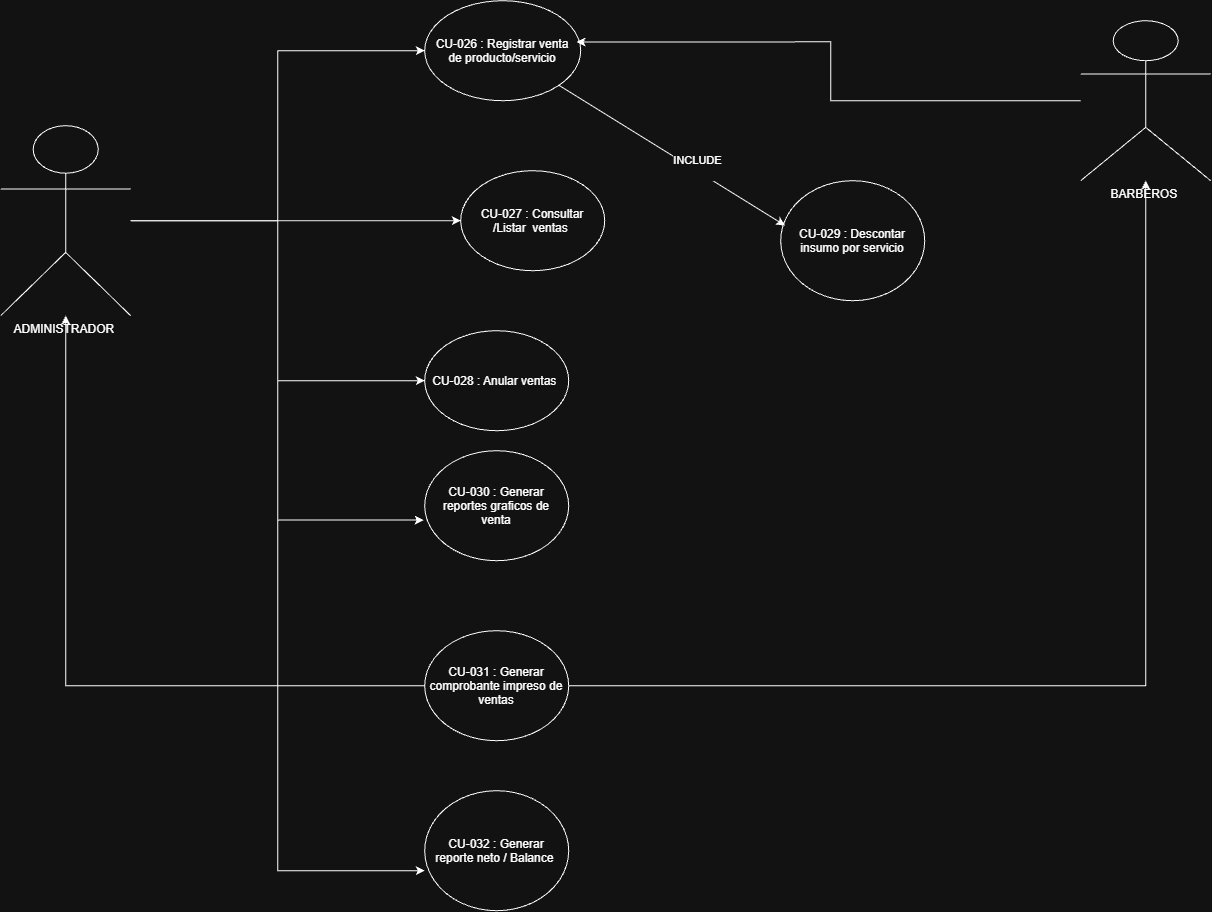

The diagram above was exported from draw.io. Its source (the exported page's mxGraphModel, read from the mxfile embedded in the PNG):
<mxGraphModel dx="3109" dy="2431" grid="1" gridSize="10" guides="1" tooltips="1" connect="1" arrows="1" fold="1" page="1" pageScale="1" pageWidth="827" pageHeight="1169" math="0" shadow="0">
  <root>
    <mxCell id="0" />
    <mxCell id="1" parent="0" />
    <mxCell id="NJaYKvQCgtam20k1vxx1-1" parent="1" style="ellipse;whiteSpace=wrap;html=1;shapeInside=1;" value="CU-026 : Registrar venta de producto/servicio" vertex="1">
      <mxGeometry height="100" width="156" x="-196" y="-440" as="geometry" />
    </mxCell>
    <mxCell id="NJaYKvQCgtam20k1vxx1-2" parent="1" style="ellipse;whiteSpace=wrap;html=1;shapeInside=1;" value="CU-027 : Consultar /Listar&amp;nbsp; ventas&amp;nbsp;" vertex="1">
      <mxGeometry height="100" width="144" x="-160" y="-270" as="geometry" />
    </mxCell>
    <mxCell id="NJaYKvQCgtam20k1vxx1-3" parent="1" style="ellipse;whiteSpace=wrap;html=1;shapeInside=1;" value="CU-028 : Anular ventas&amp;nbsp;" vertex="1">
      <mxGeometry height="100" width="144" x="-196" y="-110" as="geometry" />
    </mxCell>
    <mxCell id="NJaYKvQCgtam20k1vxx1-5" parent="1" style="ellipse;whiteSpace=wrap;html=1;shapeInside=1;" value="CU-030 : Generar reportes graficos de venta" vertex="1">
      <mxGeometry height="110" width="144" x="-196" y="10" as="geometry" />
    </mxCell>
    <mxCell id="w2oRoW2G_qiC_CaJWUZx-36" edge="1" parent="1" source="NJaYKvQCgtam20k1vxx1-6" style="edgeStyle=orthogonalEdgeStyle;rounded=0;orthogonalLoop=1;jettySize=auto;html=1;" target="NJaYKvQCgtam20k1vxx1-9">
      <mxGeometry relative="1" as="geometry" />
    </mxCell>
    <mxCell id="w2oRoW2G_qiC_CaJWUZx-42" edge="1" parent="1" source="NJaYKvQCgtam20k1vxx1-6" style="edgeStyle=orthogonalEdgeStyle;rounded=0;orthogonalLoop=1;jettySize=auto;html=1;" target="w2oRoW2G_qiC_CaJWUZx-28">
      <mxGeometry relative="1" as="geometry" />
    </mxCell>
    <mxCell id="NJaYKvQCgtam20k1vxx1-6" parent="1" style="ellipse;whiteSpace=wrap;html=1;shapeInside=1;" value="CU-031 : Generar comprobante impreso de ventas" vertex="1">
      <mxGeometry height="110" width="144" x="-196" y="190" as="geometry" />
    </mxCell>
    <mxCell id="NJaYKvQCgtam20k1vxx1-7" parent="1" style="ellipse;whiteSpace=wrap;html=1;shapeInside=1;" value="CU-032 : Generar reporte neto / Balance&amp;nbsp;" vertex="1">
      <mxGeometry height="120" width="144" x="-196" y="350" as="geometry" />
    </mxCell>
    <mxCell id="NJaYKvQCgtam20k1vxx1-9" parent="1" style="shape=umlActor;verticalLabelPosition=bottom;verticalAlign=top;html=1;outlineConnect=0;" value="BARBEROS&amp;nbsp;&lt;div&gt;&lt;br&gt;&lt;/div&gt;" vertex="1">
      <mxGeometry height="160" width="130" x="460" y="-420" as="geometry" />
    </mxCell>
    <mxCell id="w2oRoW2G_qiC_CaJWUZx-29" edge="1" parent="1" source="w2oRoW2G_qiC_CaJWUZx-28" style="edgeStyle=orthogonalEdgeStyle;rounded=0;orthogonalLoop=1;jettySize=auto;html=1;entryX=0;entryY=0.5;entryDx=0;entryDy=0;" target="NJaYKvQCgtam20k1vxx1-1">
      <mxGeometry relative="1" as="geometry" />
    </mxCell>
    <mxCell id="w2oRoW2G_qiC_CaJWUZx-31" edge="1" parent="1" source="w2oRoW2G_qiC_CaJWUZx-28" style="edgeStyle=orthogonalEdgeStyle;rounded=0;orthogonalLoop=1;jettySize=auto;html=1;" target="NJaYKvQCgtam20k1vxx1-2">
      <mxGeometry relative="1" as="geometry" />
    </mxCell>
    <mxCell id="w2oRoW2G_qiC_CaJWUZx-32" edge="1" parent="1" source="w2oRoW2G_qiC_CaJWUZx-28" style="edgeStyle=orthogonalEdgeStyle;rounded=0;orthogonalLoop=1;jettySize=auto;html=1;entryX=0;entryY=0.5;entryDx=0;entryDy=0;" target="NJaYKvQCgtam20k1vxx1-3">
      <mxGeometry relative="1" as="geometry" />
    </mxCell>
    <mxCell id="w2oRoW2G_qiC_CaJWUZx-28" parent="1" style="shape=umlActor;verticalLabelPosition=bottom;verticalAlign=top;html=1;outlineConnect=0;" value="ADMINISTRADOR&amp;nbsp;&lt;div&gt;&lt;br&gt;&lt;/div&gt;" vertex="1">
      <mxGeometry height="190" width="130" x="-620" y="-315" as="geometry" />
    </mxCell>
    <mxCell id="w2oRoW2G_qiC_CaJWUZx-34" edge="1" parent="1" source="w2oRoW2G_qiC_CaJWUZx-28" style="edgeStyle=orthogonalEdgeStyle;rounded=0;orthogonalLoop=1;jettySize=auto;html=1;entryX=-0.007;entryY=0.631;entryDx=0;entryDy=0;entryPerimeter=0;" target="NJaYKvQCgtam20k1vxx1-5">
      <mxGeometry relative="1" as="geometry" />
    </mxCell>
    <mxCell id="w2oRoW2G_qiC_CaJWUZx-40" edge="1" parent="1" source="w2oRoW2G_qiC_CaJWUZx-28" style="edgeStyle=orthogonalEdgeStyle;rounded=0;orthogonalLoop=1;jettySize=auto;html=1;entryX=0;entryY=0.667;entryDx=0;entryDy=0;entryPerimeter=0;" target="NJaYKvQCgtam20k1vxx1-7">
      <mxGeometry relative="1" as="geometry" />
    </mxCell>
    <mxCell id="w2oRoW2G_qiC_CaJWUZx-41" edge="1" parent="1" source="NJaYKvQCgtam20k1vxx1-9" style="edgeStyle=orthogonalEdgeStyle;rounded=0;orthogonalLoop=1;jettySize=auto;html=1;entryX=0.974;entryY=0.412;entryDx=0;entryDy=0;entryPerimeter=0;" target="NJaYKvQCgtam20k1vxx1-1">
      <mxGeometry relative="1" as="geometry" />
    </mxCell>
    <mxCell id="PK3noXQyRZIQbrXjewLj-1" parent="1" style="ellipse;whiteSpace=wrap;html=1;shapeInside=1;" value="CU-029 : Descontar insumo por servicio" vertex="1">
      <mxGeometry height="120" width="144" x="160" y="-260" as="geometry" />
    </mxCell>
    <mxCell id="PK3noXQyRZIQbrXjewLj-2" edge="1" parent="1" source="NJaYKvQCgtam20k1vxx1-1" style="endArrow=classic;html=1;rounded=0;entryX=0.03;entryY=0.373;entryDx=0;entryDy=0;entryPerimeter=0;" target="PK3noXQyRZIQbrXjewLj-1" value="">
      <mxGeometry height="50" relative="1" width="50" as="geometry">
        <mxPoint x="50" y="-270" as="sourcePoint" />
        <mxPoint x="100" y="-320" as="targetPoint" />
      </mxGeometry>
    </mxCell>
    <mxCell id="PK3noXQyRZIQbrXjewLj-3" connectable="0" parent="PK3noXQyRZIQbrXjewLj-2" style="edgeLabel;html=1;align=center;verticalAlign=middle;resizable=0;points=[];" value="INCLUDE&lt;div&gt;&lt;br&gt;&lt;/div&gt;" vertex="1">
      <mxGeometry relative="1" x="0.2033" y="4" as="geometry">
        <mxPoint as="offset" />
      </mxGeometry>
    </mxCell>
  </root>
</mxGraphModel>